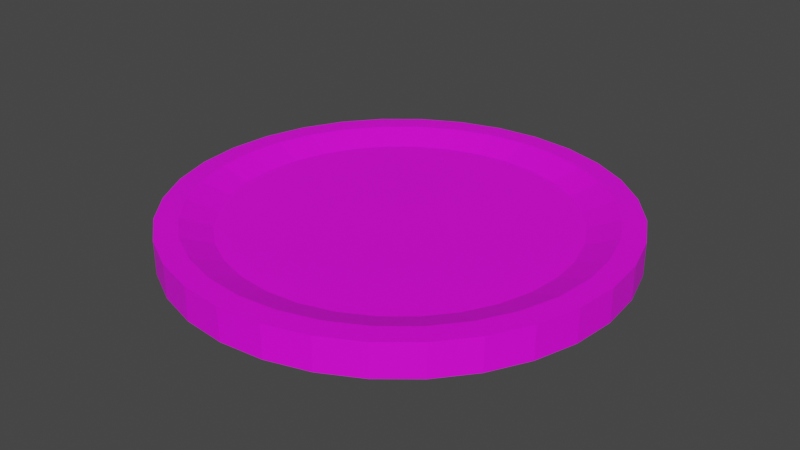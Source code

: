 # Source: GreenPlatform.blend  (saved by Blender 3.6.13; exported with 4.5.12 LTS)
import bpy
from mathutils import Matrix  # noqa: F401  (used for matrix-valued properties, if any)

bpy.ops.wm.read_factory_settings(use_empty=True)
scene = bpy.context.scene
scene.name = 'Scene'

# ---- collections
col_collection = bpy.data.collections.new('Collection'); scene.collection.children.link(col_collection)

# ---- images (referenced by path relative to the original .blend; pixels are not part of the script)
import os
ASSET_DIR = os.environ.get("B2B_ASSET_DIR", "")  # directory of the original .blend (textures are referenced by path, not embedded)
HERE = os.path.dirname(os.path.abspath(__file__))  # packed textures are extracted next to this script under _unpacked/

def load_image(name, relpath, width, height, colorspace="sRGB"):
    """Load a texture the original file referenced (path relative to the .blend, or extracted next to this script)."""
    p = next((c for c in (os.path.join(HERE, relpath), os.path.join(ASSET_DIR, relpath)) if relpath and os.path.exists(c)), "")
    if p:
        img = bpy.data.images.load(p, check_existing=True)
        img.name = name
    else:  # same state as the original file: an image datablock whose file is absent (Cycles renders it pink)
        img = bpy.data.images.new(name, width, height)
        img.source = "FILE"
        img.filepath = "//" + (relpath or name)
    img.colorspace_settings.name = colorspace
    return img
img_cylinder_base_color = load_image('Cylinder Base Color', 'GreenPlatform.png', 1024, 1024, 'sRGB')

# ---- materials (node trees are filled in below, after node groups)
mat_material_001 = bpy.data.materials.new('Material.001')
mat_material_001.use_transparent_shadow = False

# ---- material node trees
mat_material_001.use_nodes = True; mat_material_001.node_tree.nodes.clear()
_N = mat_material_001.node_tree.nodes; _L = mat_material_001.node_tree.links
n0 = _N.new('ShaderNodeBsdfPrincipled'); n0.name = 'Principled BSDF'; n0.location = (10, 300)
n0.distribution = 'GGX'
n0.subsurface_method = 'RANDOM_WALK_SKIN'
n0.inputs[3].default_value = 1.45
n0.inputs[27].default_value = (0.0, 0.0, 0.0, 1.0)
n0.inputs[28].default_value = 1.0
n1 = _N.new('ShaderNodeOutputMaterial'); n1.name = 'Material Output'; n1.location = (300, 300)
n2 = _N.new('ShaderNodeTexImage'); n2.name = 'Image Texture'; n2.location = (-280, 280)
n2.image = img_cylinder_base_color
_L.new(n0.outputs[0], n1.inputs[0])
_L.new(n2.outputs[0], n0.inputs[0])
n1.is_active_output = True

# ---- world
world_world = bpy.data.worlds.new('World'); scene.world = world_world
world_world.use_nodes = True; world_world.node_tree.nodes.clear()
_N = world_world.node_tree.nodes; _L = world_world.node_tree.links
n0 = _N.new('ShaderNodeOutputWorld'); n0.name = 'World Output'; n0.location = (300, 300)
n1 = _N.new('ShaderNodeBackground'); n1.name = 'Background'; n1.location = (10, 300)
n1.inputs[0].default_value = (0.05088, 0.05088, 0.05088, 1.0)
_L.new(n1.outputs[0], n0.inputs[0])
n0.is_active_output = True
world_world.color = (0.05088, 0.05088, 0.05088)
world_world.use_sun_shadow = False
world_world.sun_shadow_jitter_overblur = 0.0

# ---- meshes
me_cylinder = bpy.data.meshes.new('Cylinder')
me_cylinder.from_pydata([(0.0, 1.0, -1.0), (0.0, 1.0, 1.0), (0.1951, 0.9808, -1.0), (0.1951, 0.9808, 1.0), (0.3827, 0.9239, -1.0), (0.3827, 0.9239, 1.0), (0.5556, 0.8315, -1.0), (0.5556, 0.8315, 1.0), (0.7071, 0.7071, -1.0), (0.7071, 0.7071, 1.0), (0.8315, 0.5556, -1.0), (0.8315, 0.5556, 1.0), (0.9239, 0.3827, -1.0), (0.9239, 0.3827, 1.0), (0.9808, 0.1951, -1.0), (0.9808, 0.1951, 1.0), (1.0, 0.0, -1.0), (1.0, 0.0, 1.0), (0.9808, -0.1951, -1.0), (0.9808, -0.1951, 1.0), (0.9239, -0.3827, -1.0), (0.9239, -0.3827, 1.0), (0.8315, -0.5556, -1.0), (0.8315, -0.5556, 1.0), (0.7071, -0.7071, -1.0), (0.7071, -0.7071, 1.0), (0.5556, -0.8315, -1.0), (0.5556, -0.8315, 1.0), (0.3827, -0.9239, -1.0), (0.3827, -0.9239, 1.0), (0.1951, -0.9808, -1.0), (0.1951, -0.9808, 1.0), (0.0, -1.0, -1.0), (0.0, -1.0, 1.0), (-0.1951, -0.9808, -1.0), (-0.1951, -0.9808, 1.0), (-0.3827, -0.9239, -1.0), (-0.3827, -0.9239, 1.0), (-0.5556, -0.8315, -1.0), (-0.5556, -0.8315, 1.0), (-0.7071, -0.7071, -1.0), (-0.7071, -0.7071, 1.0), (-0.8315, -0.5556, -1.0), (-0.8315, -0.5556, 1.0), (-0.9239, -0.3827, -1.0), (-0.9239, -0.3827, 1.0), (-0.9808, -0.1951, -1.0), (-0.9808, -0.1951, 1.0), (-1.0, 0.0, -1.0), (-1.0, 0.0, 1.0), (-0.9808, 0.1951, -1.0), (-0.9808, 0.1951, 1.0), (-0.9239, 0.3827, -1.0), (-0.9239, 0.3827, 1.0), (-0.8315, 0.5556, -1.0), (-0.8315, 0.5556, 1.0), (-0.7071, 0.7071, -1.0), (-0.7071, 0.7071, 1.0), (-0.5556, 0.8315, -1.0), (-0.5556, 0.8315, 1.0), (-0.3827, 0.9239, -1.0), (-0.3827, 0.9239, 1.0), (-0.1951, 0.9808, -1.0), (-0.1951, 0.9808, 1.0), (2.014e-10, 0.9007, 1.0), (0.1757, 0.8833, 1.0), (0.3447, 0.8321, 1.0), (0.5004, 0.7489, 1.0), (0.6369, 0.6369, 1.0), (0.7489, 0.5004, 1.0), (0.8321, 0.3447, 1.0), (0.8833, 0.1757, 1.0), (0.9007, -1.88e-09, 1.0), (0.8833, -0.1757, 1.0), (0.8321, -0.3447, 1.0), (0.7489, -0.5004, 1.0), (0.6369, -0.6369, 1.0), (0.5004, -0.7489, 1.0), (0.3447, -0.8321, 1.0), (0.1757, -0.8833, 1.0), (2.014e-10, -0.9007, 1.0), (-0.1757, -0.8833, 1.0), (-0.3447, -0.8321, 1.0), (-0.5004, -0.7489, 1.0), (-0.6369, -0.6369, 1.0), (-0.7489, -0.5004, 1.0), (-0.8321, -0.3447, 1.0), (-0.8833, -0.1757, 1.0), (-0.9007, -1.88e-09, 1.0), (-0.8833, 0.1757, 1.0), (-0.8321, 0.3447, 1.0), (-0.7489, 0.5004, 1.0), (-0.6369, 0.6369, 1.0), (-0.5004, 0.7489, 1.0), (-0.3447, 0.8321, 1.0), (-0.1757, 0.8833, 1.0), (1.359e-09, 0.7629, 0.3721), (0.1488, 0.7483, 0.3721), (0.292, 0.7049, 0.3721), (0.4239, 0.6344, 0.3721), (0.5395, 0.5395, 0.3721), (0.6344, 0.4239, 0.3721), (0.7049, 0.292, 0.3721), (0.7483, 0.1488, 0.3721), (0.7629, -1.592e-09, 0.3721), (0.7483, -0.1488, 0.3721), (0.7049, -0.292, 0.3721), (0.6344, -0.4239, 0.3721), (0.5395, -0.5395, 0.3721), (0.4239, -0.6344, 0.3721), (0.292, -0.7049, 0.3721), (0.1488, -0.7483, 0.3721), (1.359e-09, -0.7629, 0.3721), (-0.1488, -0.7483, 0.3721), (-0.292, -0.7049, 0.3721), (-0.4239, -0.6344, 0.3721), (-0.5395, -0.5395, 0.3721), (-0.6344, -0.4239, 0.3721), (-0.7049, -0.292, 0.3721), (-0.7483, -0.1488, 0.3721), (-0.7629, -1.592e-09, 0.3721), (-0.7483, 0.1488, 0.3721), (-0.7049, 0.292, 0.3721), (-0.6344, 0.4239, 0.3721), (-0.5395, 0.5395, 0.3721), (-0.4239, 0.6344, 0.3721), (-0.292, 0.7049, 0.3721), (-0.1488, 0.7483, 0.3721), (-6.985e-09, 3.725e-09, 0.3721), (4.105e-10, 0.7975, -1.0), (0.1556, 0.7822, -1.0), (0.3052, 0.7368, -1.0), (0.4431, 0.6631, -1.0), (0.5639, 0.5639, -1.0), (0.6631, 0.4431, -1.0), (0.7368, 0.3052, -1.0), (0.7822, 0.1556, -1.0), (0.7975, -3.831e-09, -1.0), (0.7822, -0.1556, -1.0), (0.7368, -0.3052, -1.0), (0.6631, -0.4431, -1.0), (0.5639, -0.5639, -1.0), (0.4431, -0.6631, -1.0), (0.3052, -0.7368, -1.0), (0.1556, -0.7822, -1.0), (4.105e-10, -0.7975, -1.0), (-0.1556, -0.7822, -1.0), (-0.3052, -0.7368, -1.0), (-0.4431, -0.6631, -1.0), (-0.5639, -0.5639, -1.0), (-0.6631, -0.4431, -1.0), (-0.7368, -0.3052, -1.0), (-0.7822, -0.1556, -1.0), (-0.7975, -3.831e-09, -1.0), (-0.7822, 0.1556, -1.0), (-0.7368, 0.3052, -1.0), (-0.6631, 0.4431, -1.0), (-0.5639, 0.5639, -1.0), (-0.4431, 0.6631, -1.0), (-0.3052, 0.7368, -1.0), (-0.1556, 0.7822, -1.0), (3.969e-10, 0.7831, -0.4518), (0.1528, 0.768, -0.4518), (0.2997, 0.7235, -0.4518), (0.4351, 0.6511, -0.4518), (0.5537, 0.5537, -0.4518), (0.6511, 0.4351, -0.4518), (0.7235, 0.2997, -0.4518), (0.768, 0.1528, -0.4518), (0.7831, -3.615e-09, -0.4518), (0.768, -0.1528, -0.4518), (0.7235, -0.2997, -0.4518), (0.6511, -0.4351, -0.4518), (0.5537, -0.5537, -0.4518), (0.4351, -0.6511, -0.4518), (0.2997, -0.7235, -0.4518), (0.1528, -0.768, -0.4518), (3.969e-10, -0.7831, -0.4518), (-0.1528, -0.768, -0.4518), (-0.2997, -0.7235, -0.4518), (-0.4351, -0.6511, -0.4518), (-0.5537, -0.5537, -0.4518), (-0.6511, -0.4351, -0.4518), (-0.7235, -0.2997, -0.4518), (-0.768, -0.1528, -0.4518), (-0.7831, -3.615e-09, -0.4518), (-0.768, 0.1528, -0.4518), (-0.7235, 0.2997, -0.4518), (-0.6511, 0.4351, -0.4518), (-0.5537, 0.5537, -0.4518), (-0.4351, 0.6511, -0.4518), (-0.2997, 0.7235, -0.4518), (-0.1528, 0.768, -0.4518), (4.657e-09, -3.725e-09, -0.4518)], [], [(0, 1, 3, 2), (2, 3, 5, 4), (4, 5, 7, 6), (6, 7, 9, 8), (8, 9, 11, 10), (10, 11, 13, 12), (12, 13, 15, 14), (14, 15, 17, 16), (16, 17, 19, 18), (18, 19, 21, 20), (20, 21, 23, 22), (22, 23, 25, 24), (24, 25, 27, 26), (26, 27, 29, 28), (28, 29, 31, 30), (30, 31, 33, 32), (32, 33, 35, 34), (34, 35, 37, 36), (36, 37, 39, 38), (38, 39, 41, 40), (40, 41, 43, 42), (42, 43, 45, 44), (44, 45, 47, 46), (46, 47, 49, 48), (48, 49, 51, 50), (50, 51, 53, 52), (52, 53, 55, 54), (54, 55, 57, 56), (56, 57, 59, 58), (58, 59, 61, 60), (5, 3, 65, 66), (60, 61, 63, 62), (62, 63, 1, 0), (30, 32, 145, 144), (23, 21, 74, 75), (41, 39, 83, 84), (59, 57, 92, 93), (15, 13, 70, 71), (33, 31, 79, 80), (51, 49, 88, 89), (7, 5, 66, 67), (25, 23, 75, 76), (43, 41, 84, 85), (61, 59, 93, 94), (17, 15, 71, 72), (35, 33, 80, 81), (53, 51, 89, 90), (9, 7, 67, 68), (27, 25, 76, 77), (45, 43, 85, 86), (63, 61, 94, 95), (19, 17, 72, 73), (37, 35, 81, 82), (55, 53, 90, 91), (11, 9, 68, 69), (29, 27, 77, 78), (47, 45, 86, 87), (3, 1, 64, 65), (1, 63, 95, 64), (21, 19, 73, 74), (39, 37, 82, 83), (57, 55, 91, 92), (13, 11, 69, 70), (31, 29, 78, 79), (49, 47, 87, 88), (94, 93, 125, 126), (81, 80, 112, 113), (68, 67, 99, 100), (95, 94, 126, 127), (82, 81, 113, 114), (69, 68, 100, 101), (64, 95, 127, 96), (83, 82, 114, 115), (70, 69, 101, 102), (84, 83, 115, 116), (71, 70, 102, 103), (85, 84, 116, 117), (72, 71, 103, 104), (86, 85, 117, 118), (73, 72, 104, 105), (87, 86, 118, 119), (74, 73, 105, 106), (88, 87, 119, 120), (75, 74, 106, 107), (89, 88, 120, 121), (76, 75, 107, 108), (90, 89, 121, 122), (77, 76, 108, 109), (91, 90, 122, 123), (78, 77, 109, 110), (65, 64, 96, 97), (92, 91, 123, 124), (79, 78, 110, 111), (66, 65, 97, 98), (93, 92, 124, 125), (80, 79, 111, 112), (67, 66, 98, 99), (106, 105, 128), (120, 119, 128), (107, 106, 128), (121, 120, 128), (108, 107, 128), (122, 121, 128), (109, 108, 128), (123, 122, 128), (110, 109, 128), (97, 96, 128), (124, 123, 128), (111, 110, 128), (98, 97, 128), (125, 124, 128), (112, 111, 128), (99, 98, 128), (126, 125, 128), (113, 112, 128), (100, 99, 128), (127, 126, 128), (114, 113, 128), (101, 100, 128), (96, 127, 128), (115, 114, 128), (102, 101, 128), (116, 115, 128), (103, 102, 128), (117, 116, 128), (104, 103, 128), (118, 117, 128), (105, 104, 128), (119, 118, 128), (48, 50, 154, 153), (4, 6, 132, 131), (22, 24, 141, 140), (40, 42, 150, 149), (58, 60, 159, 158), (14, 16, 137, 136), (32, 34, 146, 145), (50, 52, 155, 154), (6, 8, 133, 132), (24, 26, 142, 141), (42, 44, 151, 150), (60, 62, 160, 159), (16, 18, 138, 137), (34, 36, 147, 146), (52, 54, 156, 155), (8, 10, 134, 133), (26, 28, 143, 142), (44, 46, 152, 151), (0, 2, 130, 129), (62, 0, 129, 160), (18, 20, 139, 138), (36, 38, 148, 147), (54, 56, 157, 156), (10, 12, 135, 134), (28, 30, 144, 143), (46, 48, 153, 152), (2, 4, 131, 130), (20, 22, 140, 139), (38, 40, 149, 148), (56, 58, 158, 157), (12, 14, 136, 135), (136, 137, 169, 168), (150, 151, 183, 182), (137, 138, 170, 169), (151, 152, 184, 183), (138, 139, 171, 170), (152, 153, 185, 184), (139, 140, 172, 171), (153, 154, 186, 185), (140, 141, 173, 172), (154, 155, 187, 186), (141, 142, 174, 173), (155, 156, 188, 187), (142, 143, 175, 174), (129, 130, 162, 161), (156, 157, 189, 188), (143, 144, 176, 175), (130, 131, 163, 162), (157, 158, 190, 189), (144, 145, 177, 176), (131, 132, 164, 163), (158, 159, 191, 190), (145, 146, 178, 177), (132, 133, 165, 164), (159, 160, 192, 191), (146, 147, 179, 178), (133, 134, 166, 165), (160, 129, 161, 192), (147, 148, 180, 179), (134, 135, 167, 166), (148, 149, 181, 180), (135, 136, 168, 167), (149, 150, 182, 181), (171, 172, 193), (185, 186, 193), (172, 173, 193), (186, 187, 193), (173, 174, 193), (187, 188, 193), (174, 175, 193), (161, 162, 193), (188, 189, 193), (175, 176, 193), (162, 163, 193), (189, 190, 193), (176, 177, 193), (163, 164, 193), (190, 191, 193), (177, 178, 193), (164, 165, 193), (191, 192, 193), (178, 179, 193), (165, 166, 193), (192, 161, 193), (179, 180, 193), (166, 167, 193), (180, 181, 193), (167, 168, 193), (181, 182, 193), (168, 169, 193), (182, 183, 193), (169, 170, 193), (183, 184, 193), (170, 171, 193), (184, 185, 193)])
_uv = me_cylinder.uv_layers.new(name='UVMap')
_uv.uv.foreach_set('vector', [0.1733, 0.3286, 0.1733, 0.003426, 0.2028, 0.002629, 0.2028, 0.3278, 0.2028, 0.3278, 0.2028, 0.002629, 0.2293, 0.001472, 0.2293, 0.3267, 0.2293, 0.3267, 0.2293, 0.001472, 0.2519, 0.0, 0.2519, 0.3252, 0.5038, 0.3252, 0.5038, 9.712e-09, 0.5304, 0.001157, 0.5304, 0.3263, 0.5304, 0.3263, 0.5304, 0.001157, 0.5599, 0.001954, 0.5599, 0.3271, 0.5599, 0.3271, 0.5599, 0.001954, 0.5912, 0.00236, 0.5912, 0.3276, 0.5912, 0.3276, 0.5912, 0.00236, 0.6232, 0.00236, 0.6232, 0.3276, 0.6232, 0.3276, 0.6232, 0.00236, 0.6545, 0.001954, 0.6545, 0.3271, 0.6545, 0.3271, 0.6545, 0.001954, 0.684, 0.001157, 0.684, 0.3263, 0.684, 0.3263, 0.684, 0.001157, 0.7106, 9.712e-09, 0.7106, 0.3252, 0.2519, 0.3252, 0.2519, 0.0, 0.2745, 0.001472, 0.2745, 0.3267, 0.2745, 0.3267, 0.2745, 0.001472, 0.3011, 0.002629, 0.3011, 0.3278, 0.3011, 0.3278, 0.3011, 0.002629, 0.3306, 0.003426, 0.3306, 0.3286, 0.3306, 0.3286, 0.3306, 0.003426, 0.3619, 0.003833, 0.3619, 0.329, 0.3619, 0.329, 0.3619, 0.003833, 0.3938, 0.003833, 0.3938, 0.329, 0.3938, 0.329, 0.3938, 0.003833, 0.4252, 0.003426, 0.4252, 0.3286, 0.4252, 0.3286, 0.4252, 0.003426, 0.4547, 0.002629, 0.4547, 0.3278, 0.4547, 0.3278, 0.4547, 0.002629, 0.4812, 0.001472, 0.4812, 0.3267, 0.4812, 0.3267, 0.4812, 0.001472, 0.5038, 0.0, 0.5038, 0.3252, 0.6486, 0.6542, 0.6486, 0.329, 0.6752, 0.3302, 0.6752, 0.6554, 0.6752, 0.6554, 0.6752, 0.3302, 0.7047, 0.331, 0.7047, 0.6562, 0.7047, 0.6562, 0.7047, 0.331, 0.736, 0.3314, 0.736, 0.6566, 0.736, 0.6566, 0.736, 0.3314, 0.768, 0.3314, 0.768, 0.6566, 0.768, 0.6566, 0.768, 0.3314, 0.7993, 0.331, 0.7993, 0.6562, 0.7993, 0.6562, 0.7993, 0.331, 0.8288, 0.3302, 0.8288, 0.6554, 0.8288, 0.6554, 0.8288, 0.3302, 0.8554, 0.329, 0.8554, 0.6542, 0.0, 0.3252, 0.0, 0.0, 0.02259, 0.001472, 0.02259, 0.3267, 0.02259, 0.3267, 0.02259, 0.001472, 0.04915, 0.002629, 0.04915, 0.3278, 0.04915, 0.3278, 0.04915, 0.002629, 0.07866, 0.003426, 0.07866, 0.3286, 0.07866, 0.3286, 0.07866, 0.003426, 0.11, 0.003833, 0.11, 0.329, 0.3181, 0.4439, 0.3243, 0.4752, 0.3082, 0.4768, 0.3026, 0.4486, 0.11, 0.329, 0.11, 0.003833, 0.1419, 0.003833, 0.1419, 0.329, 0.1419, 0.329, 0.1419, 0.003833, 0.1733, 0.003426, 0.1733, 0.3286, 0.3243, 0.5072, 0.3243, 0.4752, 0.3572, 0.4784, 0.3572, 0.5039, 0.08535, 0.3475, 0.1149, 0.3353, 0.1196, 0.3507, 0.09298, 0.3618, 0.0362, 0.5946, 0.01846, 0.568, 0.03273, 0.5604, 0.04872, 0.5843, 0.2881, 0.5946, 0.2655, 0.6171, 0.2553, 0.6046, 0.2756, 0.5843, 0.2095, 0.3353, 0.239, 0.3475, 0.2313, 0.3618, 0.2048, 0.3507, 1.173e-08, 0.4752, 0.006232, 0.4439, 0.02172, 0.4486, 0.01611, 0.4768, 0.1781, 0.6533, 0.1462, 0.6533, 0.1478, 0.6372, 0.1765, 0.6372, 0.3059, 0.4144, 0.3181, 0.4439, 0.3026, 0.4486, 0.2916, 0.422, 0.05879, 0.3652, 0.08535, 0.3475, 0.09298, 0.3618, 0.06906, 0.3777, 0.05879, 0.6171, 0.0362, 0.5946, 0.04872, 0.5843, 0.06906, 0.6046, 0.3059, 0.568, 0.2881, 0.5946, 0.2756, 0.5843, 0.2916, 0.5604, 0.1781, 0.329, 0.2095, 0.3353, 0.2048, 0.3507, 0.1765, 0.3451, 8.965e-09, 0.5072, 1.173e-08, 0.4752, 0.01611, 0.4768, 0.01611, 0.5056, 0.2095, 0.6471, 0.1781, 0.6533, 0.1765, 0.6372, 0.2048, 0.6316, 0.2881, 0.3878, 0.3059, 0.4144, 0.2916, 0.422, 0.2756, 0.3981, 0.0362, 0.3878, 0.05879, 0.3652, 0.06906, 0.3777, 0.04872, 0.3981, 0.08535, 0.6349, 0.05879, 0.6171, 0.06906, 0.6046, 0.09298, 0.6206, 0.3181, 0.5385, 0.3059, 0.568, 0.2916, 0.5604, 0.3026, 0.5338, 0.1462, 0.329, 0.1781, 0.329, 0.1765, 0.3451, 0.1478, 0.3451, 0.006232, 0.5385, 8.965e-09, 0.5072, 0.01611, 0.5056, 0.02172, 0.5338, 0.239, 0.6349, 0.2095, 0.6471, 0.2048, 0.6316, 0.2313, 0.6206, 0.2655, 0.3652, 0.2881, 0.3878, 0.2756, 0.3981, 0.2553, 0.3777, 0.01846, 0.4144, 0.0362, 0.3878, 0.04872, 0.3981, 0.03273, 0.422, 0.1149, 0.6471, 0.08535, 0.6349, 0.09298, 0.6206, 0.1196, 0.6316, 0.3243, 0.4752, 0.3243, 0.5072, 0.3082, 0.5056, 0.3082, 0.4768, 0.3243, 0.5072, 0.3181, 0.5385, 0.3026, 0.5338, 0.3082, 0.5056, 0.1149, 0.3353, 0.1462, 0.329, 0.1478, 0.3451, 0.1196, 0.3507, 0.01846, 0.568, 0.006232, 0.5385, 0.02172, 0.5338, 0.03273, 0.5604, 0.2655, 0.6171, 0.239, 0.6349, 0.2313, 0.6206, 0.2553, 0.6046, 0.239, 0.3475, 0.2655, 0.3652, 0.2553, 0.3777, 0.2313, 0.3618, 0.006232, 0.4439, 0.01846, 0.4144, 0.03273, 0.422, 0.02172, 0.4486, 0.1462, 0.6533, 0.1149, 0.6471, 0.1196, 0.6316, 0.1478, 0.6372, 0.7106, 0.09906, 0.7109, 0.07084, 0.8144, 0.07736, 0.8141, 0.1013, 0.5025, 0.836, 0.5018, 0.8094, 0.6053, 0.8029, 0.6059, 0.8254, 0.6497, 0.6805, 0.6508, 0.6566, 0.754, 0.6708, 0.7531, 0.6911, 0.7106, 0.1278, 0.7106, 0.09906, 0.8141, 0.1013, 0.8141, 0.1256, 0.5035, 0.8599, 0.5025, 0.836, 0.6059, 0.8254, 0.6067, 0.8456, 0.649, 0.7071, 0.6497, 0.6805, 0.7531, 0.6911, 0.7525, 0.7136, 0.7109, 0.156, 0.7106, 0.1278, 0.8141, 0.1256, 0.8144, 0.1495, 0.5048, 0.8802, 0.5035, 0.8599, 0.6067, 0.8456, 0.6079, 0.8629, 0.6486, 0.7353, 0.649, 0.7071, 0.7525, 0.7136, 0.7522, 0.7375, 0.7551, 0.6805, 0.7561, 0.6566, 0.8593, 0.6708, 0.8585, 0.6911, 0.6486, 0.7641, 0.6486, 0.7353, 0.7522, 0.7375, 0.7522, 0.7619, 0.7544, 0.7071, 0.7551, 0.6805, 0.8585, 0.6911, 0.8578, 0.7136, 0.649, 0.7923, 0.6486, 0.7641, 0.7522, 0.7619, 0.7525, 0.7858, 0.754, 0.7353, 0.7544, 0.7071, 0.8578, 0.7136, 0.8575, 0.7375, 0.6497, 0.8189, 0.649, 0.7923, 0.7525, 0.7858, 0.7531, 0.8083, 0.754, 0.7641, 0.754, 0.7353, 0.8575, 0.7375, 0.8575, 0.7619, 0.6508, 0.8428, 0.6497, 0.8189, 0.7531, 0.8083, 0.754, 0.8285, 0.7544, 0.7923, 0.754, 0.7641, 0.8575, 0.7619, 0.8578, 0.7858, 0.5035, 0.6737, 0.5048, 0.6533, 0.6079, 0.6707, 0.6067, 0.6879, 0.7551, 0.8189, 0.7544, 0.7923, 0.8578, 0.7858, 0.8585, 0.8083, 0.5025, 0.6976, 0.5035, 0.6737, 0.6067, 0.6879, 0.6059, 0.7082, 0.7561, 0.8428, 0.7551, 0.8189, 0.8585, 0.8083, 0.8593, 0.8285, 0.5018, 0.7242, 0.5025, 0.6976, 0.6059, 0.7082, 0.6053, 0.7307, 0.7127, 0.02034, 0.714, 7.638e-09, 0.817, 0.01735, 0.8159, 0.03458, 0.5014, 0.7524, 0.5018, 0.7242, 0.6053, 0.7307, 0.6049, 0.7546, 0.7117, 0.1826, 0.7109, 0.156, 0.8144, 0.1495, 0.815, 0.172, 0.7117, 0.04426, 0.7127, 0.02034, 0.8159, 0.03458, 0.815, 0.05484, 0.5014, 0.7812, 0.5014, 0.7524, 0.6049, 0.7546, 0.6049, 0.779, 0.7127, 0.2065, 0.7117, 0.1826, 0.815, 0.172, 0.8159, 0.1923, 0.7109, 0.07084, 0.7117, 0.04426, 0.815, 0.05484, 0.8144, 0.07736, 0.5018, 0.8094, 0.5014, 0.7812, 0.6049, 0.779, 0.6053, 0.8029, 0.714, 0.2269, 0.7127, 0.2065, 0.8159, 0.1923, 0.817, 0.2095, 0.4738, 0.8559, 0.4565, 0.8732, 0.3777, 0.7771, 0.3191, 0.6674, 0.3416, 0.6581, 0.3777, 0.7771, 0.4873, 0.8357, 0.4738, 0.8559, 0.3777, 0.7771, 0.2988, 0.681, 0.3191, 0.6674, 0.3777, 0.7771, 0.4966, 0.8131, 0.4873, 0.8357, 0.3777, 0.7771, 0.2816, 0.6982, 0.2988, 0.681, 0.3777, 0.7771, 0.5014, 0.7892, 0.4966, 0.8131, 0.3777, 0.7771, 0.268, 0.7185, 0.2816, 0.6982, 0.3777, 0.7771, 0.5014, 0.7649, 0.5014, 0.7892, 0.3777, 0.7771, 0.2816, 0.8559, 0.268, 0.8357, 0.3777, 0.7771, 0.2587, 0.741, 0.268, 0.7185, 0.3777, 0.7771, 0.4966, 0.741, 0.5014, 0.7649, 0.3777, 0.7771, 0.2988, 0.8732, 0.2816, 0.8559, 0.3777, 0.7771, 0.254, 0.7649, 0.2587, 0.741, 0.3777, 0.7771, 0.4873, 0.7185, 0.4966, 0.741, 0.3777, 0.7771, 0.3191, 0.8867, 0.2988, 0.8732, 0.3777, 0.7771, 0.254, 0.7892, 0.254, 0.7649, 0.3777, 0.7771, 0.4738, 0.6982, 0.4873, 0.7185, 0.3777, 0.7771, 0.3416, 0.896, 0.3191, 0.8867, 0.3777, 0.7771, 0.2587, 0.8131, 0.254, 0.7892, 0.3777, 0.7771, 0.4565, 0.681, 0.4738, 0.6982, 0.3777, 0.7771, 0.3655, 0.9008, 0.3416, 0.896, 0.3777, 0.7771, 0.268, 0.8357, 0.2587, 0.8131, 0.3777, 0.7771, 0.4363, 0.6674, 0.4565, 0.681, 0.3777, 0.7771, 0.3899, 0.9008, 0.3655, 0.9008, 0.3777, 0.7771, 0.4138, 0.6581, 0.4363, 0.6674, 0.3777, 0.7771, 0.4138, 0.896, 0.3899, 0.9008, 0.3777, 0.7771, 0.3899, 0.6533, 0.4138, 0.6581, 0.3777, 0.7771, 0.4363, 0.8867, 0.4138, 0.896, 0.3777, 0.7771, 0.3655, 0.6533, 0.3899, 0.6533, 0.3777, 0.7771, 0.4565, 0.8732, 0.4363, 0.8867, 0.3777, 0.7771, 0.3416, 0.6581, 0.3655, 0.6533, 0.3777, 0.7771, 0.5024, 0.329, 0.5338, 0.3353, 0.5242, 0.3668, 0.4992, 0.3619, 0.6302, 0.568, 0.6124, 0.5946, 0.5869, 0.5736, 0.6011, 0.5524, 0.3831, 0.6171, 0.3605, 0.5946, 0.386, 0.5736, 0.404, 0.5916, 0.3831, 0.3652, 0.4097, 0.3475, 0.4252, 0.3766, 0.404, 0.3907, 0.6302, 0.4144, 0.6424, 0.4439, 0.6108, 0.4535, 0.6011, 0.4299, 0.5024, 0.6533, 0.4705, 0.6533, 0.4737, 0.6205, 0.4992, 0.6205, 0.3243, 0.4752, 0.3305, 0.4439, 0.3621, 0.4535, 0.3572, 0.4784, 0.5338, 0.3353, 0.5633, 0.3475, 0.5477, 0.3766, 0.5242, 0.3668, 0.6124, 0.5946, 0.5898, 0.6171, 0.5689, 0.5916, 0.5869, 0.5736, 0.3605, 0.5946, 0.3428, 0.568, 0.3719, 0.5524, 0.386, 0.5736, 0.4097, 0.3475, 0.4392, 0.3353, 0.4488, 0.3668, 0.4252, 0.3766, 0.6424, 0.4439, 0.6486, 0.4752, 0.6158, 0.4784, 0.6108, 0.4535, 0.4705, 0.6533, 0.4392, 0.6471, 0.4488, 0.6155, 0.4737, 0.6205, 0.3305, 0.4439, 0.3428, 0.4144, 0.3719, 0.4299, 0.3621, 0.4535, 0.5633, 0.3475, 0.5898, 0.3652, 0.5689, 0.3907, 0.5477, 0.3766, 0.5898, 0.6171, 0.5633, 0.6349, 0.5477, 0.6058, 0.5689, 0.5916, 0.3428, 0.568, 0.3305, 0.5385, 0.3621, 0.5289, 0.3719, 0.5524, 0.4392, 0.3353, 0.4705, 0.329, 0.4737, 0.3619, 0.4488, 0.3668, 0.6486, 0.5072, 0.6424, 0.5385, 0.6108, 0.5289, 0.6158, 0.5039, 0.6486, 0.4752, 0.6486, 0.5072, 0.6158, 0.5039, 0.6158, 0.4784, 0.4392, 0.6471, 0.4097, 0.6349, 0.4252, 0.6058, 0.4488, 0.6155, 0.3428, 0.4144, 0.3605, 0.3878, 0.386, 0.4087, 0.3719, 0.4299, 0.5898, 0.3652, 0.6124, 0.3878, 0.5869, 0.4087, 0.5689, 0.3907, 0.5633, 0.6349, 0.5338, 0.6471, 0.5242, 0.6155, 0.5477, 0.6058, 0.3305, 0.5385, 0.3243, 0.5072, 0.3572, 0.5039, 0.3621, 0.5289, 0.4705, 0.329, 0.5024, 0.329, 0.4992, 0.3619, 0.4737, 0.3619, 0.6424, 0.5385, 0.6302, 0.568, 0.6011, 0.5524, 0.6108, 0.5289, 0.4097, 0.6349, 0.3831, 0.6171, 0.404, 0.5916, 0.4252, 0.6058, 0.3605, 0.3878, 0.3831, 0.3652, 0.404, 0.3907, 0.386, 0.4087, 0.6124, 0.3878, 0.6302, 0.4144, 0.6011, 0.4299, 0.5869, 0.4087, 0.5338, 0.6471, 0.5024, 0.6533, 0.4992, 0.6205, 0.5242, 0.6155, 0.8194, 0.06969, 0.8189, 0.04471, 0.9079, 0.04482, 0.9084, 0.06935, 0.8577, 0.4492, 0.8579, 0.4242, 0.9469, 0.4234, 0.9467, 0.4479, 0.8189, 0.04471, 0.8181, 0.02117, 0.9071, 0.02171, 0.9079, 0.04482, 0.8579, 0.4242, 0.8577, 0.3987, 0.9467, 0.3984, 0.9469, 0.4234, 0.8181, 0.02117, 0.817, 9.018e-10, 0.9061, 0.0009212, 0.9071, 0.02171, 0.8577, 0.3987, 0.8572, 0.3737, 0.9462, 0.3738, 0.9467, 0.3984, 0.8593, 0.8395, 0.8604, 0.8215, 0.9494, 0.8194, 0.9484, 0.8371, 0.8572, 0.3737, 0.8564, 0.3502, 0.9454, 0.3507, 0.9462, 0.3738, 0.8604, 0.8215, 0.8612, 0.8003, 0.9502, 0.7986, 0.9494, 0.8194, 0.8564, 0.3502, 0.8554, 0.329, 0.9444, 0.3299, 0.9454, 0.3507, 0.8612, 0.8003, 0.8617, 0.7767, 0.9507, 0.7755, 0.9502, 0.7986, 0.9085, 0.1829, 0.9096, 0.1649, 0.9986, 0.1628, 0.9976, 0.1805, 0.8617, 0.7767, 0.8618, 0.7517, 0.9508, 0.7509, 0.9507, 0.7755, 0.9104, 0.04471, 0.9096, 0.02117, 0.9986, 0.02171, 0.9994, 0.04482, 0.9096, 0.1649, 0.9104, 0.1437, 0.9994, 0.142, 0.9986, 0.1628, 0.8618, 0.7517, 0.8617, 0.7263, 0.9507, 0.7259, 0.9508, 0.7509, 0.9096, 0.02117, 0.9085, 3.433e-09, 0.9976, 0.0009212, 0.9986, 0.02171, 0.9104, 0.1437, 0.9108, 0.1201, 0.9998, 0.1189, 0.9994, 0.142, 0.8617, 0.7263, 0.8612, 0.7013, 0.9502, 0.7014, 0.9507, 0.7259, 0.817, 0.1829, 0.8181, 0.1649, 0.9071, 0.1628, 0.9061, 0.1805, 0.9108, 0.1201, 0.911, 0.09516, 1.0, 0.09436, 0.9998, 0.1189, 0.8612, 0.7013, 0.8604, 0.6778, 0.9494, 0.6783, 0.9502, 0.7014, 0.8181, 0.1649, 0.8189, 0.1437, 0.9079, 0.142, 0.9071, 0.1628, 0.911, 0.09516, 0.9108, 0.06969, 0.9998, 0.06935, 1.0, 0.09436, 0.8604, 0.6778, 0.8593, 0.6566, 0.9484, 0.6575, 0.9494, 0.6783, 0.8189, 0.1437, 0.8194, 0.1201, 0.9084, 0.1189, 0.9079, 0.142, 0.9108, 0.06969, 0.9104, 0.04471, 0.9994, 0.04482, 0.9998, 0.06935, 0.8554, 0.5119, 0.8564, 0.4939, 0.9454, 0.4918, 0.9444, 0.5095, 0.8194, 0.1201, 0.8195, 0.09516, 0.9085, 0.09436, 0.9084, 0.1189, 0.8564, 0.4939, 0.8572, 0.4727, 0.9462, 0.471, 0.9454, 0.4918, 0.8195, 0.09516, 0.8194, 0.06969, 0.9084, 0.06935, 0.9085, 0.09436, 0.8572, 0.4727, 0.8577, 0.4492, 0.9467, 0.4479, 0.9462, 0.471, 0.1145, 0.6533, 0.1395, 0.6533, 0.127, 0.7803, 0.1871, 0.8929, 0.164, 0.9024, 0.127, 0.7803, 0.1395, 0.6533, 0.164, 0.6582, 0.127, 0.7803, 0.164, 0.9024, 0.1395, 0.9073, 0.127, 0.7803, 0.164, 0.6582, 0.1871, 0.6678, 0.127, 0.7803, 0.1395, 0.9073, 0.1145, 0.9073, 0.127, 0.7803, 0.1871, 0.6678, 0.2079, 0.6817, 0.127, 0.7803, 0.01445, 0.8405, 0.00488, 0.8174, 0.127, 0.7803, 0.1145, 0.9073, 0.08994, 0.9024, 0.127, 0.7803, 0.2079, 0.6817, 0.2256, 0.6994, 0.127, 0.7803, 0.00488, 0.8174, -5.628e-08, 0.7928, 0.127, 0.7803, 0.08994, 0.9024, 0.06683, 0.8929, 0.127, 0.7803, 0.2256, 0.6994, 0.2395, 0.7202, 0.127, 0.7803, -5.628e-08, 0.7928, -5.553e-08, 0.7678, 0.127, 0.7803, 0.06683, 0.8929, 0.04604, 0.879, 0.127, 0.7803, 0.2395, 0.7202, 0.2491, 0.7433, 0.127, 0.7803, -5.553e-08, 0.7678, 0.00488, 0.7433, 0.127, 0.7803, 0.04604, 0.879, 0.02835, 0.8613, 0.127, 0.7803, 0.2491, 0.7433, 0.254, 0.7678, 0.127, 0.7803, 0.00488, 0.7433, 0.01445, 0.7202, 0.127, 0.7803, 0.02835, 0.8613, 0.01445, 0.8405, 0.127, 0.7803, 0.254, 0.7678, 0.254, 0.7928, 0.127, 0.7803, 0.01445, 0.7202, 0.02835, 0.6994, 0.127, 0.7803, 0.254, 0.7928, 0.2491, 0.8174, 0.127, 0.7803, 0.02835, 0.6994, 0.04604, 0.6817, 0.127, 0.7803, 0.2491, 0.8174, 0.2395, 0.8405, 0.127, 0.7803, 0.04604, 0.6817, 0.06683, 0.6678, 0.127, 0.7803, 0.2395, 0.8405, 0.2256, 0.8613, 0.127, 0.7803, 0.06683, 0.6678, 0.08994, 0.6582, 0.127, 0.7803, 0.2256, 0.8613, 0.2079, 0.879, 0.127, 0.7803, 0.08994, 0.6582, 0.1145, 0.6533, 0.127, 0.7803, 0.2079, 0.879, 0.1871, 0.8929, 0.127, 0.7803])
me_cylinder.materials.append(mat_material_001)
me_cylinder.update()

# ---- objects
ob_cylinder = bpy.data.objects.new('Cylinder', me_cylinder)

# ---- transforms, parenting, visibility, modifiers, constraints
ob_cylinder.location = (0.0, 0.0, 0.446)
ob_cylinder.scale = (5.513, 5.513, 0.4081)

# ---- collection membership
col_collection.objects.link(ob_cylinder)

# ---- scene / render settings (as saved in the file)
scene.frame_start = 1; scene.frame_end = 250; scene.frame_set(1)
scene.render.engine = 'BLENDER_EEVEE_NEXT'
scene.cycles.sampling_pattern = 'TABULATED_SOBOL'
scene.view_settings.view_transform = 'Filmic'
bpy.context.view_layer.update()

# ---- added for rendering (the .blend has no active camera and no usable light): camera, sun
cam_auto = bpy.data.cameras.new('AutoCamera')
cam_auto.lens = 50.0
cam_auto.sensor_width = 36.0
cam_auto.clip_end = 1000.0
ob_auto_camera = bpy.data.objects.new('AutoCamera', cam_auto)
scene.collection.objects.link(ob_auto_camera)
ob_auto_camera.location = (14.4475, -17.337, 12.004)
ob_auto_camera.rotation_euler = (1.09748, -7.21219e-08, 0.694738)
scene.camera = ob_auto_camera
light_auto_sun = bpy.data.lights.new('AutoSun', 'SUN')
light_auto_sun.energy = 3.0
light_auto_sun.angle = 0.0523599
ob_auto_sun = bpy.data.objects.new('AutoSun', light_auto_sun)
scene.collection.objects.link(ob_auto_sun)
ob_auto_sun.rotation_euler = (0.872665, 0.174533, 0.523599)
bpy.context.view_layer.update()

